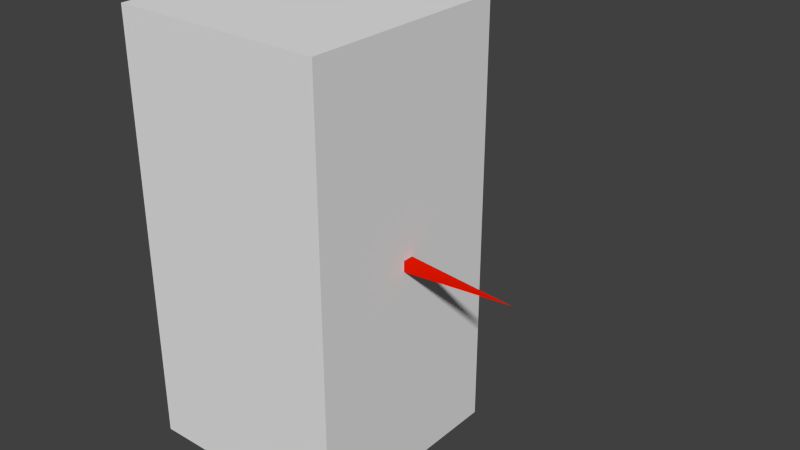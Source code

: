 # Source: axes.blend  (saved by Blender 2.63.0; exported with 4.5.12 LTS)
import bpy
from mathutils import Matrix  # noqa: F401  (used for matrix-valued properties, if any)

bpy.ops.wm.read_factory_settings(use_empty=True)
scene = bpy.context.scene
scene.name = 'Scene'

# ---- collections
col_collection_1 = bpy.data.collections.new('Collection 1'); scene.collection.children.link(col_collection_1)

# ---- materials (node trees are filled in below, after node groups)
mat_material_002 = bpy.data.materials.new('Material.002')
mat_material_002.alpha_threshold = 0.0
mat_material_002.use_transparent_shadow = False
mat_material_002.diffuse_color = (0.0, 0.0, 1.0, 1.0)
mat_material_002.roughness = 0.5
mat_material_002.specular_intensity = 1.0
mat_material_002.line_color = (0.0, 0.0, 0.0, 1.0)
mat_material_001 = bpy.data.materials.new('Material.001')
mat_material_001.alpha_threshold = 0.0
mat_material_001.use_transparent_shadow = False
mat_material_001.diffuse_color = (0.0, 1.0, 0.0, 1.0)
mat_material_001.roughness = 0.5
mat_material_001.specular_intensity = 1.0
mat_material_001.line_color = (0.0, 0.0, 0.0, 1.0)
mat_material = bpy.data.materials.new('Material')
mat_material.alpha_threshold = 0.0
mat_material.use_transparent_shadow = False
mat_material.diffuse_color = (0.8, 0.008681, 0.0, 1.0)
mat_material.roughness = 0.5
mat_material.specular_intensity = 1.0
mat_material.line_color = (0.0, 0.0, 0.0, 1.0)

# ---- material node trees

# ---- world
world_world = bpy.data.worlds.new('World'); scene.world = world_world
world_world.color = (0.05088, 0.05088, 0.05088)
world_world.use_sun_shadow = False
world_world.sun_shadow_jitter_overblur = 0.0
world_world.cycles.sampling_method = 'MANUAL'
world_world.cycles.sample_map_resolution = 256

# ---- meshes
me_cube_002 = bpy.data.meshes.new('Cube.002')
me_cube_002.from_pydata([(1.0, -1.397e-08, 0.0), (-5.96e-08, -0.05, -0.05), (1.788e-07, 0.05, -0.05), (-1.788e-07, -0.05, 0.05), (2.98e-08, 0.05, 0.05)], [], [(0, 1, 2), (0, 4, 3), (0, 3, 1), (1, 3, 4, 2), (0, 2, 4)])
me_cube_002.materials.append(mat_material_002)
me_cube_002.use_remesh_preserve_volume = False
me_cube_002.use_remesh_preserve_attributes = False
me_cube_002.use_mirror_vertex_groups = False
me_cube_002.update()
me_cube_000 = bpy.data.meshes.new('Cube.000')
me_cube_000.from_pydata([(1.0, -1.397e-08, 0.0), (-5.96e-08, -0.05, -0.05), (1.788e-07, 0.05, -0.05), (-1.788e-07, -0.05, 0.05), (2.98e-08, 0.05, 0.05)], [], [(0, 1, 2), (0, 4, 3), (0, 3, 1), (1, 3, 4, 2), (0, 2, 4)])
me_cube_000.materials.append(mat_material_001)
me_cube_000.use_remesh_preserve_volume = False
me_cube_000.use_remesh_preserve_attributes = False
me_cube_000.use_mirror_vertex_groups = False
me_cube_000.update()
me_cube_001 = bpy.data.meshes.new('Cube.001')
me_cube_001.from_pydata([(1.0, -1.397e-08, 0.0), (-5.96e-08, -0.05, -0.05), (1.788e-07, 0.05, -0.05), (-1.788e-07, -0.05, 0.05), (2.98e-08, 0.05, 0.05)], [], [(0, 1, 2), (0, 4, 3), (0, 3, 1), (1, 3, 4, 2), (0, 2, 4)])
me_cube_001.materials.append(mat_material)
me_cube_001.use_remesh_preserve_volume = False
me_cube_001.use_remesh_preserve_attributes = False
me_cube_001.use_mirror_vertex_groups = False
me_cube_001.update()
me_cube = bpy.data.meshes.new('Cube')
me_cube.from_pydata([(-1.0, -1.0, -1.0), (-1.0, 1.0, -1.0), (1.0, 1.0, -1.0), (1.0, -1.0, -1.0), (-1.0, -1.0, 1.0), (-1.0, 1.0, 1.0), (1.0, 1.0, 1.0), (1.0, -1.0, 1.0)], [], [(4, 5, 1, 0), (5, 6, 2, 1), (6, 7, 3, 2), (7, 4, 0, 3), (0, 1, 2, 3), (7, 6, 5, 4)])
me_cube.use_remesh_preserve_volume = False
me_cube.use_remesh_preserve_attributes = False
me_cube.use_mirror_vertex_groups = False
me_cube.update()

# ---- objects
ob_axes = bpy.data.objects.new('axes', None)
ob_yhat = bpy.data.objects.new('yhat', me_cube_002)
ob_zhat = bpy.data.objects.new('zhat', me_cube_000)
ob_xhat = bpy.data.objects.new('xhat', me_cube_001)
ob_colbox = bpy.data.objects.new('colbox', me_cube)

# ---- transforms, parenting, visibility, modifiers, constraints
ob_axes.location = (0.0, 0.0, 1.0)
ob_axes.empty_image_offset = (0.0, 0.0)
ob_axes.lineart.crease_threshold = 0.0
ob_yhat.parent = ob_axes
ob_yhat.location = (0.0, 0.0, 0.0)
ob_yhat.rotation_euler = (0.0, -0.0, 1.571)
ob_yhat.lineart.crease_threshold = 0.0
ob_zhat.parent = ob_axes
ob_zhat.location = (0.0, 0.0, 0.0)
ob_zhat.rotation_euler = (-0.0, -1.571, 0.0)
ob_zhat.lineart.crease_threshold = 0.0
ob_xhat.parent = ob_axes
ob_xhat.location = (0.0, 0.0, 0.0)
ob_xhat.lineart.crease_threshold = 0.0
ob_colbox.parent = ob_axes
ob_colbox.location = (0.0, 0.0, -0.01)
ob_colbox.scale = (0.5, 0.5, 1.0)
ob_colbox.lineart.crease_threshold = 0.0

# ---- collection membership
col_collection_1.objects.link(ob_axes)
col_collection_1.objects.link(ob_yhat)
col_collection_1.objects.link(ob_zhat)
col_collection_1.objects.link(ob_xhat)
col_collection_1.objects.link(ob_colbox)

# ---- scene / render settings (as saved in the file)
scene.frame_start = 1; scene.frame_end = 250; scene.frame_set(1)
scene.render.engine = 'BLENDER_EEVEE_NEXT'
scene.render.image_settings.color_mode = 'RGB'
scene.render.image_settings.compression = 90
scene.render.resolution_percentage = 50
scene.render.dither_intensity = 0.0
scene.render.bake_margin = 2
scene.render.bake_bias = 0.0
scene.cycles.use_denoising = False
scene.cycles.samples = 10
scene.cycles.sampling_pattern = 'TABULATED_SOBOL'
scene.cycles.light_sampling_threshold = 0.0
scene.cycles.use_adaptive_sampling = False
scene.cycles.use_light_tree = False
scene.cycles.blur_glossy = 0.0
scene.cycles.volume_bounces = 1
scene.cycles.pixel_filter_type = 'GAUSSIAN'
scene.cycles.sample_clamp_indirect = 0.0
scene.view_settings.view_transform = 'Standard'
bpy.context.view_layer.update()

# ---- added for rendering (the .blend has no active camera and no usable light): camera, sun
cam_auto = bpy.data.cameras.new('AutoCamera')
cam_auto.lens = 50.0
cam_auto.sensor_width = 36.0
cam_auto.clip_end = 1000.0
ob_auto_camera = bpy.data.objects.new('AutoCamera', cam_auto)
scene.collection.objects.link(ob_auto_camera)
ob_auto_camera.location = (2.95383, -2.99459, 3.15806)
ob_auto_camera.rotation_euler = (1.09748, -7.21219e-08, 0.694738)
scene.camera = ob_auto_camera
light_auto_sun = bpy.data.lights.new('AutoSun', 'SUN')
light_auto_sun.energy = 3.0
light_auto_sun.angle = 0.0523599
ob_auto_sun = bpy.data.objects.new('AutoSun', light_auto_sun)
scene.collection.objects.link(ob_auto_sun)
ob_auto_sun.rotation_euler = (0.872665, 0.174533, 0.523599)
bpy.context.view_layer.update()
